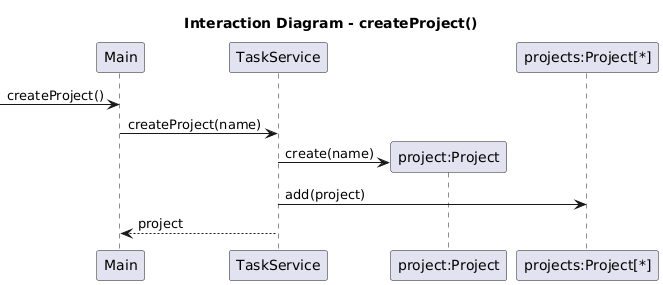

The diagram above was rendered by PlantUML. Its source (embedded in the PNG):
@startuml
title Interaction Diagram - createProject()

participant "Main" as Main
participant "TaskService" as TaskService
participant "project:Project" as Project
participant "projects:Project[*]" as Projects

-> Main : createProject()

Main -> TaskService : createProject(name)

create Project
TaskService -> Project : create(name)

TaskService -> Projects : add(project)

TaskService --> Main : project
@enduml